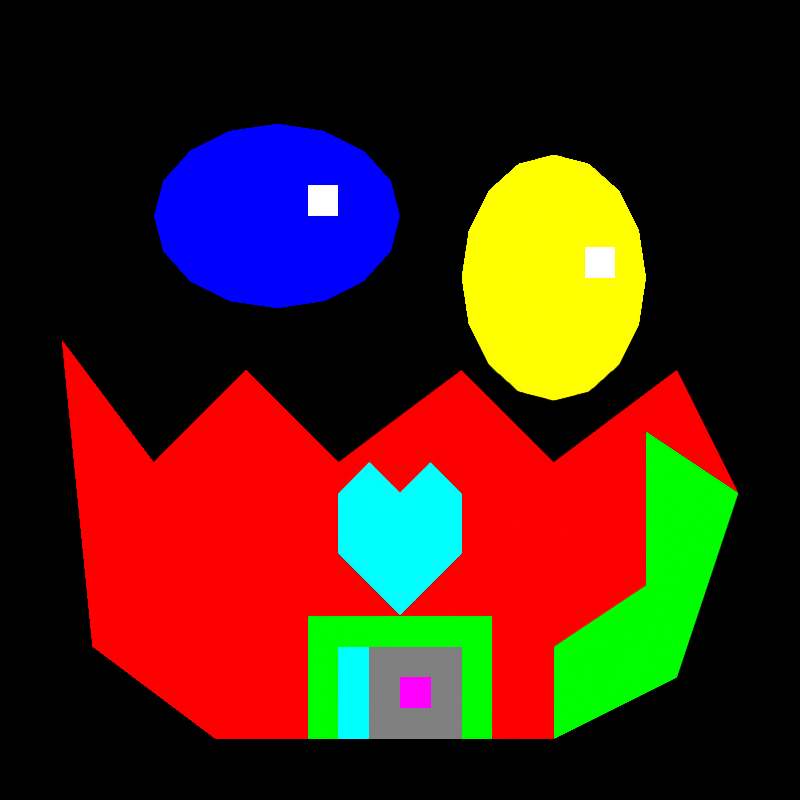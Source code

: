 # Source: petting.blend  (saved by Blender 4.5.92; exported with 4.5.12 LTS)
import bpy
from mathutils import Matrix  # noqa: F401  (used for matrix-valued properties, if any)

bpy.ops.wm.read_factory_settings(use_empty=True)
scene = bpy.context.scene
scene.name = 'DinoTycoon_petting_Pose0'

# ---- materials (node trees are filled in below, after node groups)
mat_dinotycoon_role_f = bpy.data.materials.new('DinoTycoon_Role_F')
mat_dinotycoon_role_f.diffuse_color = (0.0, 0.0, 1.0, 1.0)
mat_dinotycoon_role_a = bpy.data.materials.new('DinoTycoon_Role_A')
mat_dinotycoon_role_a.diffuse_color = (1.0, 1.0, 0.0, 1.0)
mat_dinotycoon_role_e = bpy.data.materials.new('DinoTycoon_Role_E')
mat_dinotycoon_role_e.diffuse_color = (1.0, 1.0, 1.0, 1.0)
mat_dinotycoon_role_b = bpy.data.materials.new('DinoTycoon_Role_B')
mat_dinotycoon_role_b.diffuse_color = (1.0, 0.0, 0.0, 1.0)
mat_dinotycoon_role_d = bpy.data.materials.new('DinoTycoon_Role_D')
mat_dinotycoon_role_d.diffuse_color = (0.0, 1.0, 0.0, 1.0)
mat_dinotycoon_role_g = bpy.data.materials.new('DinoTycoon_Role_G')
mat_dinotycoon_role_g.diffuse_color = (0.0, 1.0, 1.0, 1.0)
mat_dinotycoon_role_m = bpy.data.materials.new('DinoTycoon_Role_M')
mat_dinotycoon_role_m.diffuse_color = (0.2159, 0.2159, 0.2159, 1.0)
mat_dinotycoon_role_w = bpy.data.materials.new('DinoTycoon_Role_W')
mat_dinotycoon_role_w.diffuse_color = (1.0, 0.0, 1.0, 1.0)

# ---- material node trees
mat_dinotycoon_role_f.use_nodes = True; mat_dinotycoon_role_f.node_tree.nodes.clear()
_N = mat_dinotycoon_role_f.node_tree.nodes; _L = mat_dinotycoon_role_f.node_tree.links
n0 = _N.new('ShaderNodeEmission'); n0.name = 'Emission'; n0.location = (0, 0)
n0.inputs[0].default_value = (0.0, 0.0, 1.0, 1.0)
n1 = _N.new('ShaderNodeOutputMaterial'); n1.name = 'Material Output'; n1.location = (0, 0)
_L.new(n0.outputs[0], n1.inputs[0])
n1.is_active_output = True
mat_dinotycoon_role_a.use_nodes = True; mat_dinotycoon_role_a.node_tree.nodes.clear()
_N = mat_dinotycoon_role_a.node_tree.nodes; _L = mat_dinotycoon_role_a.node_tree.links
n0 = _N.new('ShaderNodeEmission'); n0.name = 'Emission'; n0.location = (0, 0)
n0.inputs[0].default_value = (1.0, 1.0, 0.0, 1.0)
n1 = _N.new('ShaderNodeOutputMaterial'); n1.name = 'Material Output'; n1.location = (0, 0)
_L.new(n0.outputs[0], n1.inputs[0])
n1.is_active_output = True
mat_dinotycoon_role_e.use_nodes = True; mat_dinotycoon_role_e.node_tree.nodes.clear()
_N = mat_dinotycoon_role_e.node_tree.nodes; _L = mat_dinotycoon_role_e.node_tree.links
n0 = _N.new('ShaderNodeEmission'); n0.name = 'Emission'; n0.location = (0, 0)
n1 = _N.new('ShaderNodeOutputMaterial'); n1.name = 'Material Output'; n1.location = (0, 0)
_L.new(n0.outputs[0], n1.inputs[0])
n1.is_active_output = True
mat_dinotycoon_role_b.use_nodes = True; mat_dinotycoon_role_b.node_tree.nodes.clear()
_N = mat_dinotycoon_role_b.node_tree.nodes; _L = mat_dinotycoon_role_b.node_tree.links
n0 = _N.new('ShaderNodeEmission'); n0.name = 'Emission'; n0.location = (0, 0)
n0.inputs[0].default_value = (1.0, 0.0, 0.0, 1.0)
n1 = _N.new('ShaderNodeOutputMaterial'); n1.name = 'Material Output'; n1.location = (0, 0)
_L.new(n0.outputs[0], n1.inputs[0])
n1.is_active_output = True
mat_dinotycoon_role_d.use_nodes = True; mat_dinotycoon_role_d.node_tree.nodes.clear()
_N = mat_dinotycoon_role_d.node_tree.nodes; _L = mat_dinotycoon_role_d.node_tree.links
n0 = _N.new('ShaderNodeEmission'); n0.name = 'Emission'; n0.location = (0, 0)
n0.inputs[0].default_value = (0.0, 1.0, 0.0, 1.0)
n1 = _N.new('ShaderNodeOutputMaterial'); n1.name = 'Material Output'; n1.location = (0, 0)
_L.new(n0.outputs[0], n1.inputs[0])
n1.is_active_output = True
mat_dinotycoon_role_g.use_nodes = True; mat_dinotycoon_role_g.node_tree.nodes.clear()
_N = mat_dinotycoon_role_g.node_tree.nodes; _L = mat_dinotycoon_role_g.node_tree.links
n0 = _N.new('ShaderNodeEmission'); n0.name = 'Emission'; n0.location = (0, 0)
n0.inputs[0].default_value = (0.0, 1.0, 1.0, 1.0)
n1 = _N.new('ShaderNodeOutputMaterial'); n1.name = 'Material Output'; n1.location = (0, 0)
_L.new(n0.outputs[0], n1.inputs[0])
n1.is_active_output = True
mat_dinotycoon_role_m.use_nodes = True; mat_dinotycoon_role_m.node_tree.nodes.clear()
_N = mat_dinotycoon_role_m.node_tree.nodes; _L = mat_dinotycoon_role_m.node_tree.links
n0 = _N.new('ShaderNodeEmission'); n0.name = 'Emission'; n0.location = (0, 0)
n0.inputs[0].default_value = (0.2159, 0.2159, 0.2159, 1.0)
n1 = _N.new('ShaderNodeOutputMaterial'); n1.name = 'Material Output'; n1.location = (0, 0)
_L.new(n0.outputs[0], n1.inputs[0])
n1.is_active_output = True
mat_dinotycoon_role_w.use_nodes = True; mat_dinotycoon_role_w.node_tree.nodes.clear()
_N = mat_dinotycoon_role_w.node_tree.nodes; _L = mat_dinotycoon_role_w.node_tree.links
n0 = _N.new('ShaderNodeEmission'); n0.name = 'Emission'; n0.location = (0, 0)
n0.inputs[0].default_value = (1.0, 0.0, 1.0, 1.0)
n1 = _N.new('ShaderNodeOutputMaterial'); n1.name = 'Material Output'; n1.location = (0, 0)
_L.new(n0.outputs[0], n1.inputs[0])
n1.is_active_output = True

# ---- cameras
cam_dinotycoon_petting_pose0_camera = bpy.data.cameras.new('DinoTycoon_petting_Pose0_Camera')
cam_dinotycoon_petting_pose0_camera.type = 'ORTHO'
cam_dinotycoon_petting_pose0_camera.ortho_scale = 26.0

# ---- meshes
me_dinotycoon_petting_pose0_baby_green = bpy.data.meshes.new('DinoTycoon_petting_Pose0_baby_green')
me_dinotycoon_petting_pose0_baby_green.from_pydata([(13.0, 0.0, 19.0), (12.7, 0.0, 17.85), (11.83, 0.0, 16.88), (10.53, 0.0, 16.23), (9.0, 0.0, 16.0), (7.469, 0.0, 16.23), (6.172, 0.0, 16.88), (5.304, 0.0, 17.85), (5.0, 0.0, 19.0), (5.304, 0.0, 20.15), (6.172, 0.0, 21.12), (7.469, 0.0, 21.77), (9.0, 0.0, 22.0), (10.53, 0.0, 21.77), (11.83, 0.0, 21.12), (12.7, 0.0, 20.15), (13.0, 2.0, 19.0), (12.7, 2.0, 17.85), (11.83, 2.0, 16.88), (10.53, 2.0, 16.23), (9.0, 2.0, 16.0), (7.469, 2.0, 16.23), (6.172, 2.0, 16.88), (5.304, 2.0, 17.85), (5.0, 2.0, 19.0), (5.304, 2.0, 20.15), (6.172, 2.0, 21.12), (7.469, 2.0, 21.77), (9.0, 2.0, 22.0), (10.53, 2.0, 21.77), (11.83, 2.0, 21.12), (12.7, 2.0, 20.15)], [], [(15, 14, 13, 12, 11, 10, 9, 8, 7, 6, 5, 4, 3, 2, 1, 0), (16, 17, 18, 19, 20, 21, 22, 23, 24, 25, 26, 27, 28, 29, 30, 31), (0, 1, 17, 16), (1, 2, 18, 17), (2, 3, 19, 18), (3, 4, 20, 19), (4, 5, 21, 20), (5, 6, 22, 21), (6, 7, 23, 22), (7, 8, 24, 23), (8, 9, 25, 24), (9, 10, 26, 25), (10, 11, 27, 26), (11, 12, 28, 27), (12, 13, 29, 28), (13, 14, 30, 29), (14, 15, 31, 30), (15, 0, 16, 31)])
me_dinotycoon_petting_pose0_baby_green.materials.append(mat_dinotycoon_role_f)
me_dinotycoon_petting_pose0_baby_green.update()
me_dinotycoon_petting_pose0_baby_gold = bpy.data.meshes.new('DinoTycoon_petting_Pose0_baby_gold')
me_dinotycoon_petting_pose0_baby_gold.from_pydata([(21.0, 0.0, 17.0), (20.77, 0.0, 15.47), (20.12, 0.0, 14.17), (19.15, 0.0, 13.3), (18.0, 0.0, 13.0), (16.85, 0.0, 13.3), (15.88, 0.0, 14.17), (15.23, 0.0, 15.47), (15.0, 0.0, 17.0), (15.23, 0.0, 18.53), (15.88, 0.0, 19.83), (16.85, 0.0, 20.7), (18.0, 0.0, 21.0), (19.15, 0.0, 20.7), (20.12, 0.0, 19.83), (20.77, 0.0, 18.53), (21.0, 2.0, 17.0), (20.77, 2.0, 15.47), (20.12, 2.0, 14.17), (19.15, 2.0, 13.3), (18.0, 2.0, 13.0), (16.85, 2.0, 13.3), (15.88, 2.0, 14.17), (15.23, 2.0, 15.47), (15.0, 2.0, 17.0), (15.23, 2.0, 18.53), (15.88, 2.0, 19.83), (16.85, 2.0, 20.7), (18.0, 2.0, 21.0), (19.15, 2.0, 20.7), (20.12, 2.0, 19.83), (20.77, 2.0, 18.53)], [], [(15, 14, 13, 12, 11, 10, 9, 8, 7, 6, 5, 4, 3, 2, 1, 0), (16, 17, 18, 19, 20, 21, 22, 23, 24, 25, 26, 27, 28, 29, 30, 31), (0, 1, 17, 16), (1, 2, 18, 17), (2, 3, 19, 18), (3, 4, 20, 19), (4, 5, 21, 20), (5, 6, 22, 21), (6, 7, 23, 22), (7, 8, 24, 23), (8, 9, 25, 24), (9, 10, 26, 25), (10, 11, 27, 26), (11, 12, 28, 27), (12, 13, 29, 28), (13, 14, 30, 29), (14, 15, 31, 30), (15, 0, 16, 31)])
me_dinotycoon_petting_pose0_baby_gold.materials.append(mat_dinotycoon_role_a)
me_dinotycoon_petting_pose0_baby_gold.update()
me_dinotycoon_petting_pose0_eye_green = bpy.data.meshes.new('DinoTycoon_petting_Pose0_eye_green')
me_dinotycoon_petting_pose0_eye_green.from_pydata([(10.0, -4.0, 20.0), (11.0, -4.0, 20.0), (11.0, -4.0, 19.0), (10.0, -4.0, 19.0), (10.0, -2.0, 20.0), (11.0, -2.0, 20.0), (11.0, -2.0, 19.0), (10.0, -2.0, 19.0)], [], [(3, 2, 1, 0), (4, 5, 6, 7), (0, 1, 5, 4), (1, 2, 6, 5), (2, 3, 7, 6), (3, 0, 4, 7)])
me_dinotycoon_petting_pose0_eye_green.materials.append(mat_dinotycoon_role_e)
me_dinotycoon_petting_pose0_eye_green.update()
me_dinotycoon_petting_pose0_eye_gold = bpy.data.meshes.new('DinoTycoon_petting_Pose0_eye_gold')
me_dinotycoon_petting_pose0_eye_gold.from_pydata([(19.0, -4.0, 18.0), (20.0, -4.0, 18.0), (20.0, -4.0, 17.0), (19.0, -4.0, 17.0), (19.0, -2.0, 18.0), (20.0, -2.0, 18.0), (20.0, -2.0, 17.0), (19.0, -2.0, 17.0)], [], [(3, 2, 1, 0), (4, 5, 6, 7), (0, 1, 5, 4), (1, 2, 6, 5), (2, 3, 7, 6), (3, 0, 4, 7)])
me_dinotycoon_petting_pose0_eye_gold.materials.append(mat_dinotycoon_role_e)
me_dinotycoon_petting_pose0_eye_gold.update()
me_dinotycoon_petting_pose0_egg_shell = bpy.data.meshes.new('DinoTycoon_petting_Pose0_egg_shell')
me_dinotycoon_petting_pose0_egg_shell.from_pydata([(2.0, -5.0, 15.0), (5.0, -5.0, 11.0), (8.0, -5.0, 14.0), (11.0, -5.0, 11.0), (15.0, -5.0, 14.0), (18.0, -5.0, 11.0), (22.0, -5.0, 14.0), (24.0, -5.0, 10.0), (22.0, -5.0, 4.0), (18.0, -5.0, 2.0), (7.0, -5.0, 2.0), (3.0, -5.0, 5.0), (2.0, -3.0, 15.0), (5.0, -3.0, 11.0), (8.0, -3.0, 14.0), (11.0, -3.0, 11.0), (15.0, -3.0, 14.0), (18.0, -3.0, 11.0), (22.0, -3.0, 14.0), (24.0, -3.0, 10.0), (22.0, -3.0, 4.0), (18.0, -3.0, 2.0), (7.0, -3.0, 2.0), (3.0, -3.0, 5.0)], [], [(11, 10, 9, 8, 7, 6, 5, 4, 3, 2, 1, 0), (12, 13, 14, 15, 16, 17, 18, 19, 20, 21, 22, 23), (0, 1, 13, 12), (1, 2, 14, 13), (2, 3, 15, 14), (3, 4, 16, 15), (4, 5, 17, 16), (5, 6, 18, 17), (6, 7, 19, 18), (7, 8, 20, 19), (8, 9, 21, 20), (9, 10, 22, 21), (10, 11, 23, 22), (11, 0, 12, 23)])
me_dinotycoon_petting_pose0_egg_shell.materials.append(mat_dinotycoon_role_b)
me_dinotycoon_petting_pose0_egg_shell.update()
me_dinotycoon_petting_pose0_egg_shade = bpy.data.meshes.new('DinoTycoon_petting_Pose0_egg_shade')
me_dinotycoon_petting_pose0_egg_shade.from_pydata([(21.0, -6.0, 12.0), (24.0, -6.0, 10.0), (22.0, -6.0, 4.0), (18.0, -6.0, 2.0), (18.0, -6.0, 5.0), (21.0, -6.0, 7.0), (21.0, -4.0, 12.0), (24.0, -4.0, 10.0), (22.0, -4.0, 4.0), (18.0, -4.0, 2.0), (18.0, -4.0, 5.0), (21.0, -4.0, 7.0)], [], [(5, 4, 3, 2, 1, 0), (6, 7, 8, 9, 10, 11), (0, 1, 7, 6), (1, 2, 8, 7), (2, 3, 9, 8), (3, 4, 10, 9), (4, 5, 11, 10), (5, 0, 6, 11)])
me_dinotycoon_petting_pose0_egg_shade.materials.append(mat_dinotycoon_role_d)
me_dinotycoon_petting_pose0_egg_shade.update()
me_dinotycoon_petting_pose0_heart = bpy.data.meshes.new('DinoTycoon_petting_Pose0_heart')
me_dinotycoon_petting_pose0_heart.from_pydata([(11.0, -7.0, 10.0), (12.0, -7.0, 11.0), (13.0, -7.0, 10.0), (14.0, -7.0, 11.0), (15.0, -7.0, 10.0), (15.0, -7.0, 8.0), (13.0, -7.0, 6.0), (11.0, -7.0, 8.0), (11.0, -5.0, 10.0), (12.0, -5.0, 11.0), (13.0, -5.0, 10.0), (14.0, -5.0, 11.0), (15.0, -5.0, 10.0), (15.0, -5.0, 8.0), (13.0, -5.0, 6.0), (11.0, -5.0, 8.0)], [], [(7, 6, 5, 4, 3, 2, 1, 0), (8, 9, 10, 11, 12, 13, 14, 15), (0, 1, 9, 8), (1, 2, 10, 9), (2, 3, 11, 10), (3, 4, 12, 11), (4, 5, 13, 12), (5, 6, 14, 13), (6, 7, 15, 14), (7, 0, 8, 15)])
me_dinotycoon_petting_pose0_heart.materials.append(mat_dinotycoon_role_g)
me_dinotycoon_petting_pose0_heart.update()
me_dinotycoon_petting_pose0_door_frame = bpy.data.meshes.new('DinoTycoon_petting_Pose0_door_frame')
me_dinotycoon_petting_pose0_door_frame.from_pydata([(10.0, -8.0, 6.0), (16.0, -8.0, 6.0), (16.0, -8.0, 2.0), (10.0, -8.0, 2.0), (10.0, -6.0, 6.0), (16.0, -6.0, 6.0), (16.0, -6.0, 2.0), (10.0, -6.0, 2.0)], [], [(3, 2, 1, 0), (4, 5, 6, 7), (0, 1, 5, 4), (1, 2, 6, 5), (2, 3, 7, 6), (3, 0, 4, 7)])
me_dinotycoon_petting_pose0_door_frame.materials.append(mat_dinotycoon_role_d)
me_dinotycoon_petting_pose0_door_frame.update()
me_dinotycoon_petting_pose0_door = bpy.data.meshes.new('DinoTycoon_petting_Pose0_door')
me_dinotycoon_petting_pose0_door.from_pydata([(11.0, -9.0, 5.0), (15.0, -9.0, 5.0), (15.0, -9.0, 2.0), (11.0, -9.0, 2.0), (11.0, -7.0, 5.0), (15.0, -7.0, 5.0), (15.0, -7.0, 2.0), (11.0, -7.0, 2.0)], [], [(3, 2, 1, 0), (4, 5, 6, 7), (0, 1, 5, 4), (1, 2, 6, 5), (2, 3, 7, 6), (3, 0, 4, 7)])
me_dinotycoon_petting_pose0_door.materials.append(mat_dinotycoon_role_m)
me_dinotycoon_petting_pose0_door.update()
me_dinotycoon_petting_pose0_door_light = bpy.data.meshes.new('DinoTycoon_petting_Pose0_door_light')
me_dinotycoon_petting_pose0_door_light.from_pydata([(11.0, -10.0, 5.0), (12.0, -10.0, 5.0), (12.0, -10.0, 2.0), (11.0, -10.0, 2.0), (11.0, -8.0, 5.0), (12.0, -8.0, 5.0), (12.0, -8.0, 2.0), (11.0, -8.0, 2.0)], [], [(3, 2, 1, 0), (4, 5, 6, 7), (0, 1, 5, 4), (1, 2, 6, 5), (2, 3, 7, 6), (3, 0, 4, 7)])
me_dinotycoon_petting_pose0_door_light.materials.append(mat_dinotycoon_role_g)
me_dinotycoon_petting_pose0_door_light.update()
me_dinotycoon_petting_pose0_door_knob = bpy.data.meshes.new('DinoTycoon_petting_Pose0_door_knob')
me_dinotycoon_petting_pose0_door_knob.from_pydata([(13.0, -11.0, 4.0), (14.0, -11.0, 4.0), (14.0, -11.0, 3.0), (13.0, -11.0, 3.0), (13.0, -9.0, 4.0), (14.0, -9.0, 4.0), (14.0, -9.0, 3.0), (13.0, -9.0, 3.0)], [], [(3, 2, 1, 0), (4, 5, 6, 7), (0, 1, 5, 4), (1, 2, 6, 5), (2, 3, 7, 6), (3, 0, 4, 7)])
me_dinotycoon_petting_pose0_door_knob.materials.append(mat_dinotycoon_role_w)
me_dinotycoon_petting_pose0_door_knob.update()

# ---- objects
ob_dinotycoon_petting_pose0_camera = bpy.data.objects.new('DinoTycoon_petting_Pose0_Camera', cam_dinotycoon_petting_pose0_camera)
ob_dinotycoon_petting_pose0_baby_green = bpy.data.objects.new('DinoTycoon_petting_Pose0_baby_green', me_dinotycoon_petting_pose0_baby_green)
ob_dinotycoon_petting_pose0_baby_gold = bpy.data.objects.new('DinoTycoon_petting_Pose0_baby_gold', me_dinotycoon_petting_pose0_baby_gold)
ob_dinotycoon_petting_pose0_eye_green = bpy.data.objects.new('DinoTycoon_petting_Pose0_eye_green', me_dinotycoon_petting_pose0_eye_green)
ob_dinotycoon_petting_pose0_eye_gold = bpy.data.objects.new('DinoTycoon_petting_Pose0_eye_gold', me_dinotycoon_petting_pose0_eye_gold)
ob_dinotycoon_petting_pose0_egg_shell = bpy.data.objects.new('DinoTycoon_petting_Pose0_egg_shell', me_dinotycoon_petting_pose0_egg_shell)
ob_dinotycoon_petting_pose0_egg_shade = bpy.data.objects.new('DinoTycoon_petting_Pose0_egg_shade', me_dinotycoon_petting_pose0_egg_shade)
ob_dinotycoon_petting_pose0_heart = bpy.data.objects.new('DinoTycoon_petting_Pose0_heart', me_dinotycoon_petting_pose0_heart)
ob_dinotycoon_petting_pose0_door_frame = bpy.data.objects.new('DinoTycoon_petting_Pose0_door_frame', me_dinotycoon_petting_pose0_door_frame)
ob_dinotycoon_petting_pose0_door = bpy.data.objects.new('DinoTycoon_petting_Pose0_door', me_dinotycoon_petting_pose0_door)
ob_dinotycoon_petting_pose0_door_light = bpy.data.objects.new('DinoTycoon_petting_Pose0_door_light', me_dinotycoon_petting_pose0_door_light)
ob_dinotycoon_petting_pose0_door_knob = bpy.data.objects.new('DinoTycoon_petting_Pose0_door_knob', me_dinotycoon_petting_pose0_door_knob)

# ---- transforms, parenting, visibility, modifiers, constraints
ob_dinotycoon_petting_pose0_camera.location = (13.0, -100.0, 13.0)
ob_dinotycoon_petting_pose0_camera.rotation_euler = (1.571, -0.0, 0.0)
ob_dinotycoon_petting_pose0_baby_green.location = (0.0, 0.0, 0.0)
ob_dinotycoon_petting_pose0_baby_gold.location = (0.0, 0.0, 0.0)
ob_dinotycoon_petting_pose0_eye_green.location = (0.0, 0.0, 0.0)
ob_dinotycoon_petting_pose0_eye_gold.location = (0.0, 0.0, 0.0)
ob_dinotycoon_petting_pose0_egg_shell.location = (0.0, 0.0, 0.0)
ob_dinotycoon_petting_pose0_egg_shade.location = (0.0, 0.0, 0.0)
ob_dinotycoon_petting_pose0_heart.location = (0.0, 0.0, 0.0)
ob_dinotycoon_petting_pose0_door_frame.location = (0.0, 0.0, 0.0)
ob_dinotycoon_petting_pose0_door.location = (0.0, 0.0, 0.0)
ob_dinotycoon_petting_pose0_door_light.location = (0.0, 0.0, 0.0)
ob_dinotycoon_petting_pose0_door_knob.location = (0.0, 0.0, 0.0)

# ---- collection membership
scene.collection.objects.link(ob_dinotycoon_petting_pose0_camera)
scene.collection.objects.link(ob_dinotycoon_petting_pose0_baby_green)
scene.collection.objects.link(ob_dinotycoon_petting_pose0_baby_gold)
scene.collection.objects.link(ob_dinotycoon_petting_pose0_eye_green)
scene.collection.objects.link(ob_dinotycoon_petting_pose0_eye_gold)
scene.collection.objects.link(ob_dinotycoon_petting_pose0_egg_shell)
scene.collection.objects.link(ob_dinotycoon_petting_pose0_egg_shade)
scene.collection.objects.link(ob_dinotycoon_petting_pose0_heart)
scene.collection.objects.link(ob_dinotycoon_petting_pose0_door_frame)
scene.collection.objects.link(ob_dinotycoon_petting_pose0_door)
scene.collection.objects.link(ob_dinotycoon_petting_pose0_door_light)
scene.collection.objects.link(ob_dinotycoon_petting_pose0_door_knob)

# ---- scene / render settings (as saved in the file)
scene.camera = ob_dinotycoon_petting_pose0_camera
scene.frame_start = 1; scene.frame_end = 250; scene.frame_set(1)
scene.render.engine = 'CYCLES'
scene.render.image_settings.exr_codec = 'NONE'
scene.render.resolution_x = 26
scene.render.resolution_y = 26
scene.render.film_transparent = True
scene.render.simplify_subdivision_render = 0
scene.render.simplify_child_particles_render = 0.0
scene.cycles.use_denoising = False
scene.cycles.samples = 1
scene.cycles.filter_width = 0.01
scene.eevee.use_volume_custom_range = False
scene.eevee.use_fast_gi = False
scene.eevee.use_shadows = False
scene.view_settings.view_transform = 'Standard'
scene.view_settings.white_balance_temperature = 0.0
scene.view_settings.white_balance_tint = 0.0
scene.view_settings.white_balance_whitepoint = (2.97, 0.5193, -0.0414)
bpy.context.view_layer.update()
